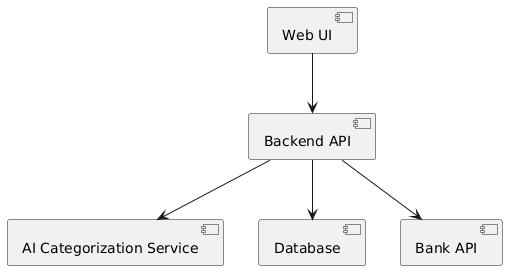

The diagram above was rendered by PlantUML. Its source (embedded in the PNG):
@startuml
component "Web UI" 
component "Backend API"
component "AI Categorization Service"
component "Database"
component "Bank API"

"Web UI" --> "Backend API"
"Backend API" --> "AI Categorization Service"
"Backend API" --> "Database"
"Backend API" --> "Bank API"
@enduml